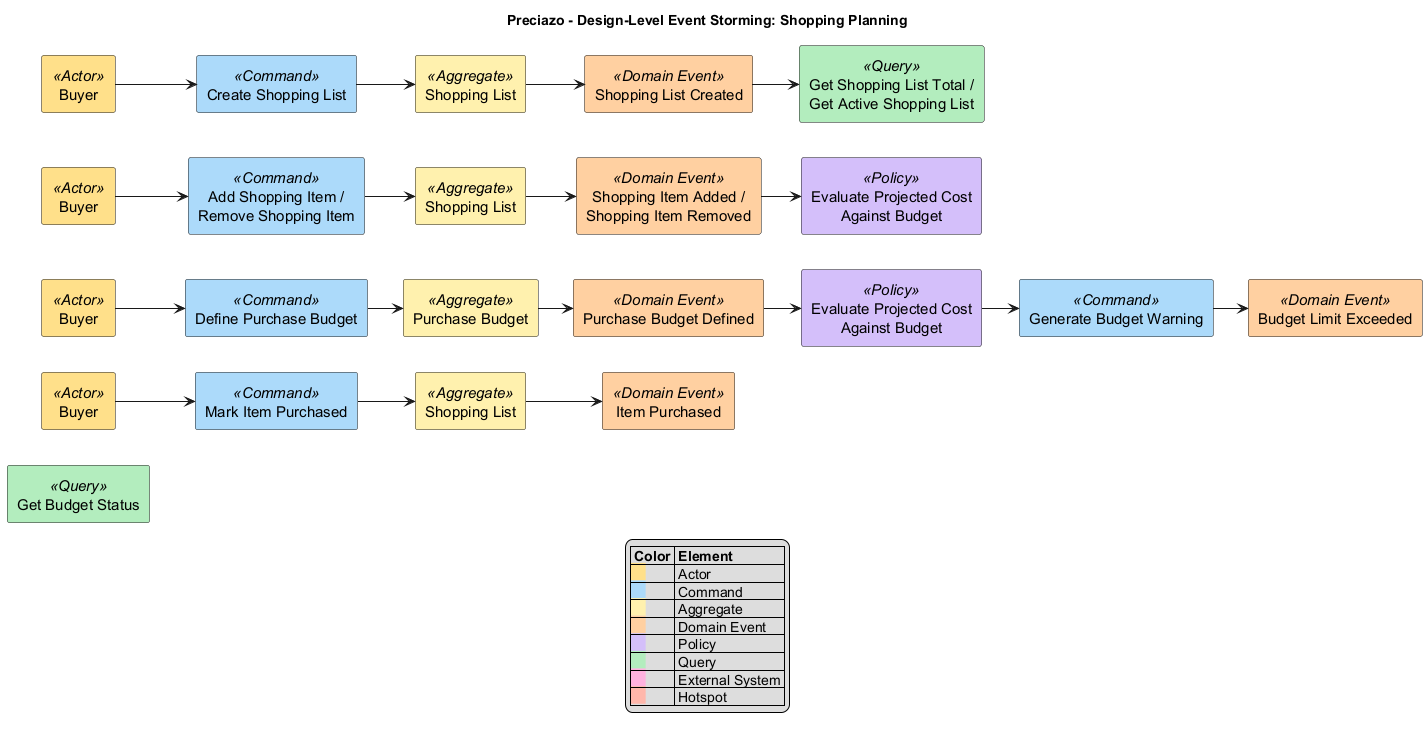

The diagram above was rendered by PlantUML. Its source (embedded in the PNG):
@startuml Preciazo_Event_Storming_shopping_planning
left to right direction
title Preciazo - Design-Level Event Storming: Shopping Planning
skinparam shadowing false
skinparam defaultFontSize 15
skinparam defaultTextAlignment center
skinparam nodesep 35
skinparam ranksep 35
skinparam rectanglePadding 12

rectangle "Buyer" as n0_0 <<Actor>> #FFE08A
rectangle "Create Shopping List" as n0_1 <<Command>> #ACDAFA
rectangle "Shopping List" as n0_2 <<Aggregate>> #FFF1AE
rectangle "Shopping List Created" as n0_3 <<Domain Event>> #FFD0A1
rectangle "Get Shopping List Total /\nGet Active Shopping List" as n0_4 <<Query>> #B3EDBE
n0_0 --> n0_1
n0_1 --> n0_2
n0_2 --> n0_3
n0_3 --> n0_4

rectangle "Buyer" as n1_0 <<Actor>> #FFE08A
rectangle "Add Shopping Item /\nRemove Shopping Item" as n1_1 <<Command>> #ACDAFA
rectangle "Shopping List" as n1_2 <<Aggregate>> #FFF1AE
rectangle "Shopping Item Added /\nShopping Item Removed" as n1_3 <<Domain Event>> #FFD0A1
rectangle "Evaluate Projected Cost\nAgainst Budget" as n1_4 <<Policy>> #D4BFFA
n1_0 --> n1_1
n1_1 --> n1_2
n1_2 --> n1_3
n1_3 --> n1_4

rectangle "Buyer" as n2_0 <<Actor>> #FFE08A
rectangle "Define Purchase Budget" as n2_1 <<Command>> #ACDAFA
rectangle "Purchase Budget" as n2_2 <<Aggregate>> #FFF1AE
rectangle "Purchase Budget Defined" as n2_3 <<Domain Event>> #FFD0A1
rectangle "Evaluate Projected Cost\nAgainst Budget" as n2_4 <<Policy>> #D4BFFA
rectangle "Generate Budget Warning" as n2_5 <<Command>> #ACDAFA
rectangle "Budget Limit Exceeded" as n2_6 <<Domain Event>> #FFD0A1
n2_0 --> n2_1
n2_1 --> n2_2
n2_2 --> n2_3
n2_3 --> n2_4
n2_4 --> n2_5
n2_5 --> n2_6

rectangle "Buyer" as n3_0 <<Actor>> #FFE08A
rectangle "Mark Item Purchased" as n3_1 <<Command>> #ACDAFA
rectangle "Shopping List" as n3_2 <<Aggregate>> #FFF1AE
rectangle "Item Purchased" as n3_3 <<Domain Event>> #FFD0A1
n3_0 --> n3_1
n3_1 --> n3_2
n3_2 --> n3_3

rectangle "Get Budget Status" as n4_0 <<Query>> #B3EDBE

n0_0 -[hidden,norank]down-> n1_0
n1_0 -[hidden,norank]down-> n2_0
n2_0 -[hidden,norank]down-> n3_0
n3_0 -[hidden,norank]down-> n4_0

legend bottom
|= Color |= Element |
|<back:#FFE08A>    </back>| Actor |
|<back:#ACDAFA>    </back>| Command |
|<back:#FFF1AE>    </back>| Aggregate |
|<back:#FFD0A1>    </back>| Domain Event |
|<back:#D4BFFA>    </back>| Policy |
|<back:#B3EDBE>    </back>| Query |
|<back:#FFB2DF>    </back>| External System |
|<back:#FFB7AB>    </back>| Hotspot |
endlegend
@enduml